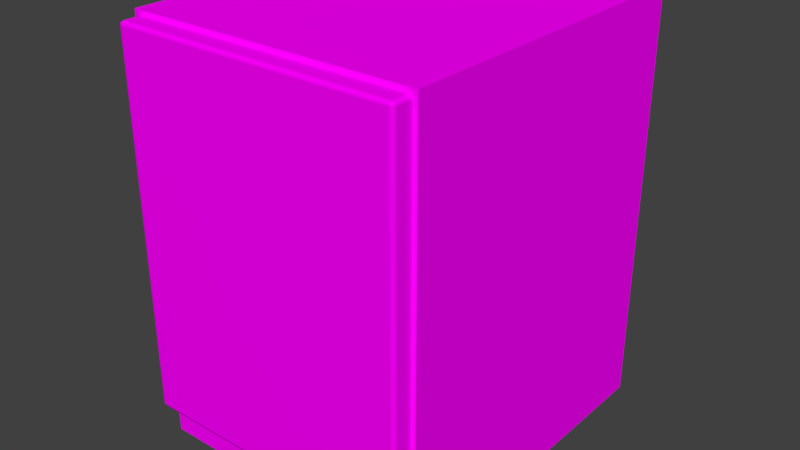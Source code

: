 # Source: BL_Fridge.blend  (saved by Blender 2.79.0; exported with 4.5.12 LTS)
import bpy
from mathutils import Matrix  # noqa: F401  (used for matrix-valued properties, if any)

bpy.ops.wm.read_factory_settings(use_empty=True)
scene = bpy.context.scene
scene.name = 'Scene'

# ---- collections
col_collection_1 = bpy.data.collections.new('Collection 1'); scene.collection.children.link(col_collection_1)

# ---- images (referenced by path relative to the original .blend; pixels are not part of the script)
import os
ASSET_DIR = os.environ.get("B2B_ASSET_DIR", "")  # directory of the original .blend (textures are referenced by path, not embedded)
HERE = os.path.dirname(os.path.abspath(__file__))  # packed textures are extracted next to this script under _unpacked/

def load_image(name, relpath, width, height, colorspace="sRGB"):
    """Load a texture the original file referenced (path relative to the .blend, or extracted next to this script)."""
    p = next((c for c in (os.path.join(HERE, relpath), os.path.join(ASSET_DIR, relpath)) if relpath and os.path.exists(c)), "")
    if p:
        img = bpy.data.images.load(p, check_existing=True)
        img.name = name
    else:  # same state as the original file: an image datablock whose file is absent (Cycles renders it pink)
        img = bpy.data.images.new(name, width, height)
        img.source = "FILE"
        img.filepath = "//" + (relpath or name)
    img.colorspace_settings.name = colorspace
    return img
img_tx_fridge_png = load_image('TX_Fridge.png', 'TX_Fridge.png', 1024, 1024, 'sRGB')

# ---- materials (node trees are filled in below, after node groups)
mat_mt_fridge = bpy.data.materials.new('MT_Fridge')
mat_mt_fridge.alpha_threshold = 0.0
mat_mt_fridge.roughness = 0.5

# ---- material node trees
mat_mt_fridge.use_nodes = True; mat_mt_fridge.node_tree.nodes.clear()
_N = mat_mt_fridge.node_tree.nodes; _L = mat_mt_fridge.node_tree.links
n0 = _N.new('ShaderNodeOutputMaterial'); n0.name = 'Material Output'; n0.location = (300, 300)
n1 = _N.new('ShaderNodeBsdfDiffuse'); n1.name = 'Diffuse BSDF'; n1.location = (10, 300)
n2 = _N.new('ShaderNodeTexImage'); n2.name = 'Image Texture'; n2.location = (-200, 260)
n2.width = 140
n2.image = img_tx_fridge_png
_L.new(n1.outputs[0], n0.inputs[0])
_L.new(n2.outputs[0], n1.inputs[0])
n0.is_active_output = True

# ---- world
world_world = bpy.data.worlds.new('World'); scene.world = world_world
world_world.color = (0.05088, 0.05088, 0.05088)
world_world.use_sun_shadow = False
world_world.sun_shadow_jitter_overblur = 0.0
world_world.cycles.sampling_method = 'MANUAL'

# ---- meshes
me_ms_fridge = bpy.data.meshes.new('MS_Fridge')
me_ms_fridge.from_pydata([(-0.33, -0.44, 0.1), (-0.33, -0.45, 0.11), (-0.34, -0.44, 0.11), (-0.33, -0.4471, 0.1029), (-0.3358, -0.4458, 0.1042), (-0.3371, -0.4471, 0.11), (-0.3371, -0.44, 0.1029), (-0.33, -0.45, 0.98), (-0.33, -0.44, 0.99), (-0.34, -0.44, 0.98), (-0.33, -0.4471, 0.9871), (-0.3358, -0.4458, 0.9858), (-0.3371, -0.44, 0.9871), (-0.3371, -0.4471, 0.98), (-0.33, -0.4, 0.1), (-0.34, -0.4, 0.11), (-0.3371, -0.4, 0.1029), (-0.34, -0.4, 0.98), (-0.33, -0.4, 0.99), (-0.3371, -0.4, 0.9871), (0.33, -0.44, 0.1), (0.34, -0.44, 0.11), (0.33, -0.45, 0.11), (0.3371, -0.44, 0.1029), (0.3358, -0.4458, 0.1042), (0.3371, -0.4471, 0.11), (0.33, -0.4471, 0.1029), (0.33, -0.44, 0.99), (0.33, -0.45, 0.98), (0.34, -0.44, 0.98), (0.33, -0.4471, 0.9871), (0.3358, -0.4458, 0.9858), (0.3371, -0.4471, 0.98), (0.3371, -0.44, 0.9871), (0.34, -0.4, 0.11), (0.33, -0.4, 0.1), (0.3371, -0.4, 0.1029), (0.33, -0.4, 0.99), (0.34, -0.4, 0.98), (0.3371, -0.4, 0.9871), (-0.35, -0.4, 0.0), (-0.35, -0.4, 1.0), (0.35, -0.4, 0.0), (0.35, -0.4, 1.0), (-0.35, 0.4, 1.0), (-0.35, 0.4, 0.0), (0.35, 0.4, 0.0), (0.35, 0.4, 1.0), (-0.35, -0.4, 0.1), (-0.35, 0.4, 0.1), (0.35, 0.4, 0.1), (0.35, -0.4, 0.1)], [], [(22, 28, 7, 1), (34, 38, 29, 21), (37, 18, 8, 27), (2, 9, 17, 15), (0, 3, 4, 6), (1, 5, 4, 3), (2, 6, 4, 5), (7, 10, 11, 13), (8, 12, 11, 10), (9, 13, 11, 12), (20, 23, 24, 26), (21, 25, 24, 23), (22, 26, 24, 25), (27, 30, 31, 33), (28, 32, 31, 30), (29, 33, 31, 32), (14, 0, 6, 16), (16, 6, 2, 15), (1, 7, 13, 5), (5, 13, 9, 2), (8, 18, 19, 12), (12, 19, 17, 9), (20, 35, 36, 23), (23, 36, 34, 21), (37, 27, 33, 39), (39, 33, 29, 38), (28, 22, 25, 32), (32, 25, 21, 29), (0, 20, 26, 3), (3, 26, 22, 1), (27, 8, 10, 30), (30, 10, 7, 28), (14, 35, 20, 0), (48, 41, 44, 49), (50, 47, 43, 51), (51, 43, 41, 48), (45, 46, 42, 40), (47, 44, 41, 43), (50, 49, 44, 47), (46, 45, 49, 50), (42, 51, 48, 40), (46, 50, 51, 42), (40, 48, 49, 45)])
me_ms_fridge.polygons.foreach_set('use_smooth', [True] * 43)
_k = set([(40, 42), (40, 45), (40, 48), (41, 43), (41, 44), (41, 48), (42, 46), (42, 51), (43, 47), (43, 51), (44, 47), (44, 49), (45, 46), (45, 49), (46, 50), (47, 50)])
me_ms_fridge.attributes.new('sharp_edge', 'BOOLEAN', 'EDGE').data.foreach_set('value', [ (min(e.vertices), max(e.vertices)) in _k for e in me_ms_fridge.edges])
_uv = me_ms_fridge.uv_layers.new(name='UV_Fridge')
_uv.uv.foreach_set('vector', [0.4316, 0.4121, 0.4316, 0.9316, 0.06836, 0.9316, 0.06836, 0.4121, 0.4688, 0.3809, 0.4688, 0.9629, 0.4434, 0.9375, 0.4434, 0.4062, 0.4629, 0.9688, 0.03711, 0.9688, 0.0625, 0.9434, 0.4375, 0.9434, 0.05664, 0.4062, 0.05664, 0.9375, 0.03125, 0.9629, 0.03125, 0.3809, 0.0625, 0.4004, 0.06836, 0.4062, 0.0625, 0.4062, 0.05957, 0.4033, 0.06836, 0.4121, 0.0625, 0.4121, 0.0625, 0.4062, 0.06836, 0.4062, 0.05664, 0.4062, 0.05957, 0.4033, 0.0625, 0.4062, 0.0625, 0.4121, 0.06836, 0.9316, 0.06836, 0.9375, 0.0625, 0.9375, 0.0625, 0.9316, 0.0625, 0.9434, 0.05957, 0.9404, 0.0625, 0.9375, 0.06836, 0.9375, 0.05664, 0.9375, 0.0625, 0.9316, 0.0625, 0.9375, 0.05957, 0.9404, 0.4375, 0.4004, 0.4404, 0.4033, 0.4375, 0.4062, 0.4316, 0.4062, 0.4434, 0.4062, 0.4375, 0.4121, 0.4375, 0.4062, 0.4404, 0.4033, 0.4316, 0.4121, 0.4316, 0.4062, 0.4375, 0.4062, 0.4375, 0.4121, 0.4375, 0.9434, 0.4316, 0.9375, 0.4375, 0.9375, 0.4404, 0.9404, 0.4316, 0.9316, 0.4375, 0.9316, 0.4375, 0.9375, 0.4316, 0.9375, 0.4434, 0.9375, 0.4404, 0.9404, 0.4375, 0.9375, 0.4375, 0.9316, 0.03711, 0.375, 0.0625, 0.4004, 0.05957, 0.4033, 0.03125, 0.375, 0.03125, 0.375, 0.05957, 0.4033, 0.05664, 0.4062, 0.03125, 0.3809, 0.06836, 0.4121, 0.06836, 0.9316, 0.0625, 0.9316, 0.0625, 0.4121, 0.0625, 0.4121, 0.0625, 0.9316, 0.05664, 0.9375, 0.05664, 0.4062, 0.0625, 0.9434, 0.03711, 0.9688, 0.03125, 0.9688, 0.05957, 0.9404, 0.05957, 0.9404, 0.03125, 0.9688, 0.03125, 0.9629, 0.05664, 0.9375, 0.4375, 0.4004, 0.4629, 0.375, 0.4688, 0.375, 0.4404, 0.4033, 0.4404, 0.4033, 0.4688, 0.375, 0.4688, 0.3809, 0.4434, 0.4062, 0.4629, 0.9688, 0.4375, 0.9434, 0.4404, 0.9404, 0.4688, 0.9688, 0.4688, 0.9688, 0.4404, 0.9404, 0.4434, 0.9375, 0.4688, 0.9629, 0.4316, 0.9316, 0.4316, 0.4121, 0.4375, 0.4121, 0.4375, 0.9316, 0.4375, 0.9316, 0.4375, 0.4121, 0.4434, 0.4062, 0.4434, 0.9375, 0.0625, 0.4004, 0.4375, 0.4004, 0.4316, 0.4062, 0.06836, 0.4062, 0.06836, 0.4062, 0.4316, 0.4062, 0.4316, 0.4121, 0.06836, 0.4121, 0.4375, 0.9434, 0.0625, 0.9434, 0.06836, 0.9375, 0.4316, 0.9375, 0.4316, 0.9375, 0.06836, 0.9375, 0.06836, 0.9316, 0.4316, 0.9316, 0.03711, 0.375, 0.4629, 0.375, 0.4375, 0.4004, 0.0625, 0.4004, 0.5625, 0.03125, 0.03125, 0.03125, 0.03125, 0.3438, 0.5625, 0.3438, 0.5625, 0.3438, 0.03125, 0.3438, 0.03125, 0.03125, 0.5625, 0.03125, 0.625, 0.03125, 0.03125, 0.03125, 0.03125, 0.3438, 0.625, 0.3438, 0.9688, 0.3438, 0.9688, 0.03125, 0.625, 0.03125, 0.625, 0.3438, 0.9688, 0.03125, 0.9688, 0.3438, 0.625, 0.3438, 0.625, 0.03125, 0.8125, 0.4375, 0.5, 0.4375, 0.5, 0.9688, 0.8125, 0.9688, 0.8125, 0.375, 0.5, 0.375, 0.5, 0.4375, 0.8125, 0.4375, 0.9062, 0.9688, 0.8438, 0.9688, 0.8438, 0.6562, 0.9062, 0.6562, 0.625, 0.3438, 0.5625, 0.3438, 0.5625, 0.03125, 0.625, 0.03125, 0.625, 0.03125, 0.5625, 0.03125, 0.5625, 0.3438, 0.625, 0.3438])
me_ms_fridge.materials.append(mat_mt_fridge)
me_ms_fridge.use_remesh_preserve_volume = False
me_ms_fridge.use_remesh_preserve_attributes = False
me_ms_fridge.use_mirror_vertex_groups = False
me_ms_fridge.update()
me_ms_fridge.normals_split_custom_set([tuple(v) for v in zip(*[iter([0.004268, -1.0, -0.003287, 0.004262, -1.0, 0.003291, -0.004267, -1.0, 0.003283, -0.004263, -1.0, -0.003293, 1.0, -3.953e-07, -0.003316, 1.0, -3.489e-07, 0.003315, 0.9981, -0.06199, 0.003156, 0.9981, -0.06199, -0.00316, 0.004249, -3.036e-07, 1.0, -0.004249, 0.0001644, 1.0, -0.004099, -0.06194, 0.9981, 0.004103, -0.06194, 0.9981, -0.9981, -0.06199, -0.003157, -0.9981, -0.06199, 0.003159, -1.0, -4.02e-07, 0.003315, -1.0, -3.489e-07, -0.003316, -0.004092, -0.06196, -0.9981, -0.003082, -0.7071, -0.7071, -0.5774, -0.5773, -0.5774, -0.7063, -0.04633, -0.7063, -0.004263, -1.0, -0.003293, -0.7071, -0.7071, -0.002408, -0.5774, -0.5773, -0.5774, -0.003082, -0.7071, -0.7071, -0.9981, -0.06199, -0.003157, -0.7063, -0.04633, -0.7063, -0.5774, -0.5773, -0.5774, -0.7071, -0.7071, -0.002408, -0.004267, -1.0, 0.003283, -0.003081, -0.7071, 0.7071, -0.5774, -0.5774, 0.5773, -0.7071, -0.7071, 0.002403, -0.004099, -0.06194, 0.9981, -0.7063, -0.04633, 0.7064, -0.5774, -0.5774, 0.5773, -0.003081, -0.7071, 0.7071, -0.9981, -0.06199, 0.003159, -0.7071, -0.7071, 0.002403, -0.5774, -0.5774, 0.5773, -0.7063, -0.04633, 0.7064, 0.004091, -0.06196, -0.9981, 0.7064, -0.04633, -0.7063, 0.5774, -0.5773, -0.5774, 0.003082, -0.7071, -0.7071, 0.9981, -0.06199, -0.00316, 0.7071, -0.7071, -0.002408, 0.5774, -0.5773, -0.5774, 0.7064, -0.04633, -0.7063, 0.004268, -1.0, -0.003287, 0.003082, -0.7071, -0.7071, 0.5774, -0.5773, -0.5774, 0.7071, -0.7071, -0.002408, 0.004103, -0.06194, 0.9981, 0.003082, -0.707, 0.7072, 0.5774, -0.5773, 0.5774, 0.7064, -0.04633, 0.7063, 0.004262, -1.0, 0.003291, 0.7071, -0.7071, 0.002407, 0.5774, -0.5773, 0.5774, 0.003082, -0.707, 0.7072, 0.9981, -0.06199, 0.003156, 0.7064, -0.04633, 0.7063, 0.5774, -0.5773, 0.5774, 0.7071, -0.7071, 0.002407, -0.004251, -2.55e-07, -1.0, -0.004092, -0.06196, -0.9981, -0.7063, -0.04633, -0.7063, -0.7071, -6.771e-07, -0.7071, -0.7071, -6.771e-07, -0.7071, -0.7063, -0.04633, -0.7063, -0.9981, -0.06199, -0.003157, -1.0, -3.489e-07, -0.003316, -0.004263, -1.0, -0.003293, -0.004267, -1.0, 0.003283, -0.7071, -0.7071, 0.002403, -0.7071, -0.7071, -0.002408, -0.7071, -0.7071, -0.002408, -0.7071, -0.7071, 0.002403, -0.9981, -0.06199, 0.003159, -0.9981, -0.06199, -0.003157, -0.004099, -0.06194, 0.9981, -0.004249, 0.0001644, 1.0, -0.7071, -7.368e-07, 0.7071, -0.7063, -0.04633, 0.7064, -0.7063, -0.04633, 0.7064, -0.7071, -7.368e-07, 0.7071, -1.0, -4.02e-07, 0.003315, -0.9981, -0.06199, 0.003159, 0.004091, -0.06196, -0.9981, 0.004251, 0.0001828, -1.0, 0.7071, -6.771e-07, -0.7071, 0.7064, -0.04633, -0.7063, 0.7064, -0.04633, -0.7063, 0.7071, -6.771e-07, -0.7071, 1.0, -3.953e-07, -0.003316, 0.9981, -0.06199, -0.00316, 0.004249, -3.036e-07, 1.0, 0.004103, -0.06194, 0.9981, 0.7064, -0.04633, 0.7063, 0.7071, -7.368e-07, 0.7071, 0.7071, -7.368e-07, 0.7071, 0.7064, -0.04633, 0.7063, 0.9981, -0.06199, 0.003156, 1.0, -3.489e-07, 0.003315, 0.004262, -1.0, 0.003291, 0.004268, -1.0, -0.003287, 0.7071, -0.7071, -0.002408, 0.7071, -0.7071, 0.002407, 0.7071, -0.7071, 0.002407, 0.7071, -0.7071, -0.002408, 0.9981, -0.06199, -0.00316, 0.9981, -0.06199, 0.003156, -0.004092, -0.06196, -0.9981, 0.004091, -0.06196, -0.9981, 0.003082, -0.7071, -0.7071, -0.003082, -0.7071, -0.7071, -0.003082, -0.7071, -0.7071, 0.003082, -0.7071, -0.7071, 0.004268, -1.0, -0.003287, -0.004263, -1.0, -0.003293, 0.004103, -0.06194, 0.9981, -0.004099, -0.06194, 0.9981, -0.003081, -0.7071, 0.7071, 0.003082, -0.707, 0.7072, 0.003082, -0.707, 0.7072, -0.003081, -0.7071, 0.7071, -0.004267, -1.0, 0.003283, 0.004262, -1.0, 0.003291, -0.004251, -2.55e-07, -1.0, 0.004251, 0.0001828, -1.0, 0.004091, -0.06196, -0.9981, -0.004092, -0.06196, -0.9981, -1.0, 0.0, 0.0, -1.0, 0.0, 0.0, -1.0, 0.0, 0.0, -1.0, 0.0, 0.0, 1.0, 0.0, 0.0, 1.0, 0.0, 0.0, 1.0, 0.0, 0.0, 1.0, 0.0, 0.0, 0.0, -1.0, 0.0, 0.0, -1.0, 0.0, 0.0, -1.0, 0.0, 0.0, -1.0, 0.0, 0.0, 0.0, -1.0, 0.0, 0.0, -1.0, 0.0, 0.0, -1.0, 0.0, 0.0, -1.0, 0.0, 0.0, 1.0, 0.0, 0.0, 1.0, 0.0, 0.0, 1.0, 0.0, 0.0, 1.0, 0.0, 1.0, 0.0, 0.0, 1.0, 0.0, 0.0, 1.0, 0.0, 0.0, 1.0, 0.0, 0.0, 1.0, 0.0, 0.0, 1.0, 0.0, 0.0, 1.0, 0.0, 0.0, 1.0, 0.0, 0.0, -1.0, 0.0, 0.0, -1.0, 0.0, 0.0, -1.0, 0.0, 0.0, -1.0, 0.0, 1.0, 0.0, 0.0, 1.0, 0.0, 0.0, 1.0, 0.0, 0.0, 1.0, 0.0, 0.0, -1.0, 0.0, 0.0, -1.0, 0.0, 0.0, -1.0, 0.0, 0.0, -1.0, 0.0, 0.0])] * 3)])

# ---- objects
ob_ms_fridge = bpy.data.objects.new('MS_Fridge', me_ms_fridge)

# ---- transforms, parenting, visibility, modifiers, constraints
ob_ms_fridge.location = (0.0, 0.0, 0.0)
ob_ms_fridge.lineart.crease_threshold = 0.0

# ---- collection membership
col_collection_1.objects.link(ob_ms_fridge)

# ---- scene / render settings (as saved in the file)
scene.frame_start = 1; scene.frame_end = 250; scene.frame_set(0)
scene.render.engine = 'CYCLES'
scene.render.resolution_percentage = 50
scene.render.dither_intensity = 0.0
scene.cycles.use_denoising = False
scene.cycles.samples = 128
scene.cycles.sampling_pattern = 'TABULATED_SOBOL'
scene.cycles.use_adaptive_sampling = False
scene.cycles.use_light_tree = False
scene.cycles.blur_glossy = 0.0
scene.cycles.sample_clamp_indirect = 0.0
scene.view_settings.view_transform = 'Standard'
bpy.context.view_layer.update()

# ---- added for rendering (the .blend has no active camera and no usable light): camera, sun
cam_auto = bpy.data.cameras.new('AutoCamera')
cam_auto.lens = 50.0
cam_auto.sensor_width = 36.0
cam_auto.clip_end = 1000.0
ob_auto_camera = bpy.data.objects.new('AutoCamera', cam_auto)
scene.collection.objects.link(ob_auto_camera)
ob_auto_camera.location = (1.37622, -1.67647, 1.60098)
ob_auto_camera.rotation_euler = (1.09748, -7.21219e-08, 0.694738)
scene.camera = ob_auto_camera
light_auto_sun = bpy.data.lights.new('AutoSun', 'SUN')
light_auto_sun.energy = 3.0
light_auto_sun.angle = 0.0523599
ob_auto_sun = bpy.data.objects.new('AutoSun', light_auto_sun)
scene.collection.objects.link(ob_auto_sun)
ob_auto_sun.rotation_euler = (0.872665, 0.174533, 0.523599)
bpy.context.view_layer.update()
